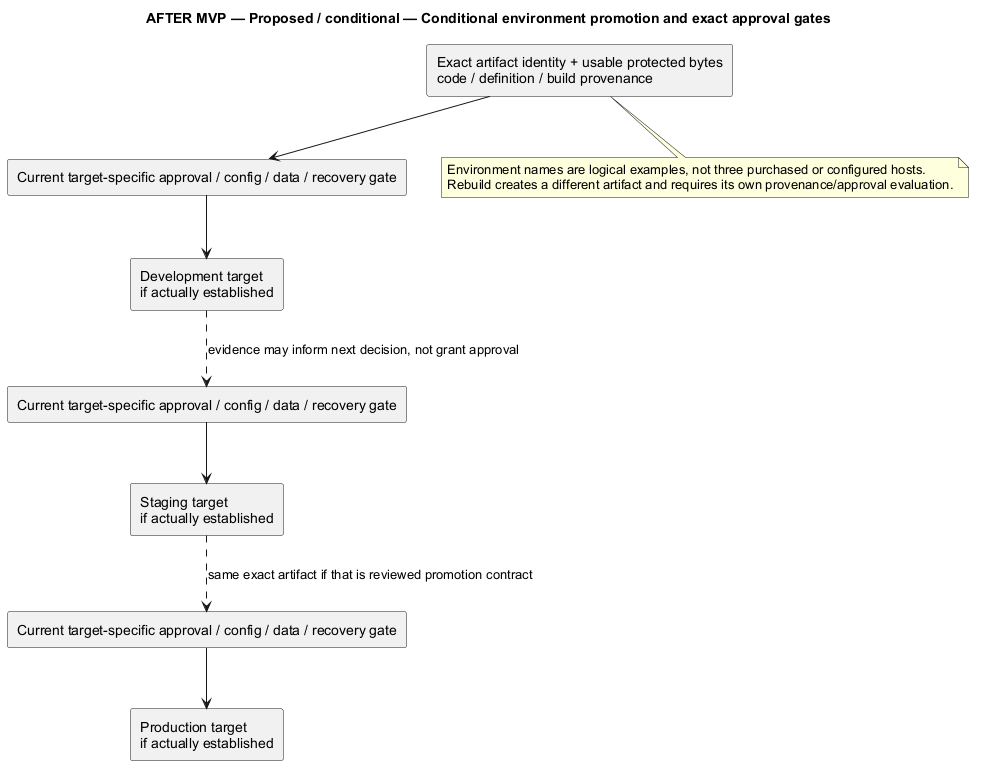

The diagram above was rendered by PlantUML. Its source (embedded in the PNG):
@startuml
' OWNER-MVP-2026-11-04 review: Future after MVP. Provider, advanced Sprint/review, or untrusted execution requirement retained as deferred.
title AFTER MVP — Proposed / conditional — Conditional environment promotion and exact approval gates
skinparam backgroundColor white
skinparam shadowing false
skinparam defaultFontName Arial

rectangle "Exact artifact identity + usable protected bytes\ncode / definition / build provenance" as A
rectangle "Development target\nif actually established" as D
rectangle "Staging target\nif actually established" as S
rectangle "Production target\nif actually established" as P
rectangle "Current target-specific approval / config / data / recovery gate" as GD
rectangle "Current target-specific approval / config / data / recovery gate" as GS
rectangle "Current target-specific approval / config / data / recovery gate" as GP
A --> GD
GD --> D
D ..> GS : evidence may inform next decision, not grant approval
GS --> S
S ..> GP : same exact artifact if that is reviewed promotion contract
GP --> P
note bottom of A
 Environment names are logical examples, not three purchased or configured hosts.
 Rebuild creates a different artifact and requires its own provenance/approval evaluation.
end note

@enduml